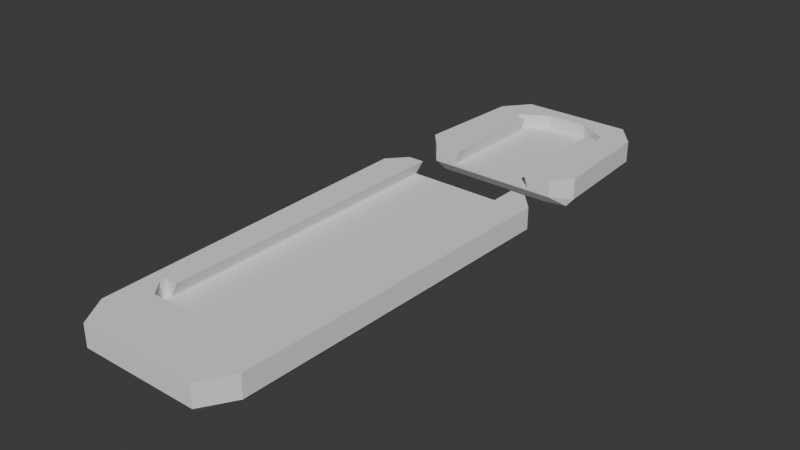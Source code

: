 # Source: ab-pads.blend  (saved by Blender 4.0.36; exported with 4.5.12 LTS)
import bpy
from mathutils import Matrix  # noqa: F401  (used for matrix-valued properties, if any)

bpy.ops.wm.read_factory_settings(use_empty=True)
scene = bpy.context.scene
scene.name = 'Scene'

# ---- collections
col_collection = bpy.data.collections.new('Collection'); scene.collection.children.link(col_collection)

# ---- world
world_world = bpy.data.worlds.new('World'); scene.world = world_world
world_world.use_nodes = True; world_world.node_tree.nodes.clear()
_N = world_world.node_tree.nodes; _L = world_world.node_tree.links
n0 = _N.new('ShaderNodeOutputWorld'); n0.name = 'World Output'; n0.location = (300, 300)
n1 = _N.new('ShaderNodeBackground'); n1.name = 'Background'; n1.location = (10, 300)
n1.inputs[0].default_value = (0.05088, 0.05088, 0.05088, 1.0)
_L.new(n1.outputs[0], n0.inputs[0])
n0.is_active_output = True
world_world.color = (0.05088, 0.05088, 0.05088)
world_world.use_sun_shadow = False
world_world.sun_shadow_jitter_overblur = 0.0

# ---- meshes
me_cube_005 = bpy.data.meshes.new('Cube.005')
me_cube_005.from_pydata([(-0.7059, -0.8705, -0.8518), (0.6201, -0.564, 0.1792), (-0.9265, -0.7185, -0.8518), (-1.008, 1.01, -0.8518), (-0.5951, -0.564, 0.1792), (-0.8082, 1.106, -0.8518), (0.9265, -0.7185, -0.8518), (0.7059, -0.8705, -0.8518), (0.8082, 1.106, -0.8518), (1.008, 1.01, -0.8518), (-0.8473, -0.6647, 1.148), (-0.9265, -0.7185, 0.614), (-0.6571, -0.8216, 1.148), (-0.7059, -0.8705, 0.614), (-0.7371, 1.045, 1.148), (-0.8082, 1.106, 0.3355), (-0.9174, 0.9522, 1.148), (-1.008, 1.01, 0.614), (0.7313, -0.8216, 1.148), (0.7059, -0.8705, 0.614), (0.8491, -0.6783, 1.148), (0.9265, -0.7185, 0.614), (0.9156, 0.9659, 1.148), (1.008, 1.01, 0.614), (0.8074, 1.045, 1.148), (0.8082, 1.106, 0.3355), (0.712, -0.4557, 0.1792), (-0.7075, -0.4557, 0.1792), (0.7726, -0.4557, 0.1792), (0.7726, -0.4877, 0.1792), (-0.7726, -0.4877, 0.1792), (-0.7726, -0.4557, 0.1792), (-0.7117, 1.106, 0.1792), (-0.6283, 1.106, -0.8518), (0.613, 1.106, -0.8518), (0.7116, 1.106, 0.1792), (0.6131, -0.4557, -0.8518), (0.7726, -0.4877, -0.8518), (0.7726, -0.4557, -0.8518), (0.6201, -0.564, -0.8518), (-0.7726, -0.4557, -0.8518), (-0.7726, -0.4877, -0.8518), (-0.6241, -0.4557, -0.8518), (-0.5951, -0.564, -0.8518)], [], [(15, 5, 3, 17), (23, 9, 8, 25), (7, 19, 13, 0), (14, 16, 10, 12, 18, 20, 22, 24), (19, 7, 6, 21), (2, 11, 17, 3), (5, 15, 25, 8, 34, 35, 32, 33), (9, 23, 21, 6), (12, 11, 13), (16, 14, 17), (24, 22, 23), (20, 18, 21), (10, 16, 17, 11), (18, 12, 13, 19), (21, 23, 22, 20), (25, 15, 14, 24), (0, 13, 11, 2), (8, 9, 6, 7, 0, 2, 3, 5, 33, 42, 40, 41, 43, 39, 37, 38, 36, 34), (1, 4, 30, 31, 27, 32, 35, 26, 28, 29), (32, 27, 42, 33), (39, 43, 4, 1), (41, 30, 4, 43), (37, 29, 28, 38), (39, 1, 29, 37), (38, 28, 26, 36), (40, 31, 30, 41), (42, 27, 31, 40), (26, 35, 34, 36), (17, 14, 15), (23, 25, 24), (21, 18, 19), (11, 12, 10)])
_uv = me_cube_005.uv_layers.new(name='UVMap')
_uv.uv.foreach_set('vector', [0.6134, 0.269, 0.375, 0.269, 0.375, 0.231, 0.6134, 0.231, 0.6134, 0.519, 0.375, 0.519, 0.375, 0.481, 0.6134, 0.481, 0.375, 0.769, 0.6134, 0.769, 0.6134, 0.981, 0.375, 0.981, 0.8502, 0.5125, 0.8657, 0.5252, 0.8652, 0.7244, 0.8486, 0.7384, 0.6502, 0.7384, 0.6375, 0.7261, 0.6369, 0.5232, 0.6483, 0.5128, 0.6134, 0.769, 0.375, 0.769, 0.375, 0.731, 0.6134, 0.731, 0.375, 0.01901, 0.6134, 0.01901, 0.6134, 0.231, 0.375, 0.231, 0.375, 0.269, 0.6134, 0.269, 0.6134, 0.481, 0.375, 0.481, 0.375, 0.4543, 0.5427, 0.4552, 0.5427, 0.2937, 0.375, 0.2946, 0.375, 0.519, 0.6134, 0.519, 0.6134, 0.731, 0.375, 0.731, 0.8486, 0.7384, 0.875, 0.731, 0.856, 0.75, 0.8657, 0.5252, 0.8502, 0.5125, 0.875, 0.519, 0.6483, 0.5128, 0.6369, 0.5232, 0.625, 0.519, 0.6375, 0.7261, 0.6502, 0.7384, 0.625, 0.731, 0.8652, 0.7244, 0.8657, 0.5252, 0.875, 0.519, 0.875, 0.731, 0.6502, 0.7384, 0.8486, 0.7384, 0.856, 0.75, 0.644, 0.75, 0.6134, 0.731, 0.6134, 0.519, 0.6369, 0.5232, 0.6375, 0.7261, 0.644, 0.5, 0.856, 0.5, 0.8502, 0.5125, 0.6483, 0.5128, 0.375, 0.0, 0.6134, 0.0, 0.6134, 0.01901, 0.375, 0.01901, 0.356, 0.5, 0.375, 0.519, 0.375, 0.731, 0.356, 0.75, 0.144, 0.75, 0.125, 0.731, 0.125, 0.519, 0.144, 0.5, 0.1696, 0.5, 0.1623, 0.6899, 0.1439, 0.69, 0.1436, 0.6938, 0.1641, 0.7029, 0.3289, 0.7029, 0.3538, 0.6938, 0.3537, 0.69, 0.3325, 0.6899, 0.3293, 0.5, 0.875, 0.5, 0.625, 0.5, 0.625, 0.5, 0.625, 0.5312, 0.625, 0.5312, 0.625, 0.684, 0.875, 0.684, 0.875, 0.5312, 0.875, 0.5312, 0.875, 0.5, 0.625, 0.684, 0.625, 0.5312, 0.5283, 0.5312, 0.5283, 0.6841, 0.5283, 0.25, 0.5283, 0.5, 0.625, 0.5, 0.625, 0.25, 0.5283, 0.5, 0.625, 0.5, 0.625, 0.5, 0.5283, 0.5, 0.585, 0.3067, 0.875, 0.5, 0.875, 0.5312, 0.585, 0.2896, 0.5283, 0.25, 0.625, 0.25, 0.625, 0.25, 0.5283, 0.25, 0.585, 0.2896, 0.875, 0.5312, 0.875, 0.5312, 0.585, 0.2896, 0.5283, 0.5312, 0.625, 0.5312, 0.625, 0.5, 0.5283, 0.5, 0.5283, 0.5312, 0.625, 0.5312, 0.625, 0.5312, 0.5283, 0.5312, 0.875, 0.5312, 0.625, 0.06597, 0.5283, 0.0659, 0.585, 0.2896, 0.875, 0.519, 0.8502, 0.5125, 0.856, 0.5, 0.625, 0.519, 0.644, 0.5, 0.6483, 0.5128, 0.625, 0.731, 0.6502, 0.7384, 0.644, 0.75, 0.875, 0.731, 0.8486, 0.7384, 0.8652, 0.7244])
me_cube_005.update()
me_cube = bpy.data.meshes.new('Cube')
me_cube.from_pydata([(-0.8, -0.9697, -1.0), (-1.0, -0.7305, -1.0), (-0.9265, 0.674, -1.0), (-0.6765, 1.0, -1.0), (1.0, -0.7305, -1.0), (0.8, -0.9697, -1.0), (0.6765, 1.0, -1.0), (0.9265, 0.674, -1.0), (-0.9265, -0.7652, 1.0), (-1.0, -0.7305, 0.4658), (-0.7235, -0.8838, 0.8155), (-0.8, -0.9697, 0.1873), (-0.5882, 0.9068, 1.0), (-0.6765, 1.0, 0.4658), (-0.8382, 0.6533, 1.0), (-0.9265, 0.674, 0.4658), (0.7235, -0.8838, 0.8155), (0.8, -0.9697, 0.1873), (0.9265, -0.753, 1.0), (1.0, -0.7305, 0.4658), (0.8382, 0.6403, 1.0), (0.9265, 0.674, 0.4658), (0.5882, 0.9068, 1.0), (0.6765, 1.0, 0.4658), (0.5971, 0.4698, 0.007441), (0.5971, 0.5863, 0.007441), (-0.5163, 0.4698, 0.007441), (0.516, 0.4698, 0.007441), (-0.5971, 0.4698, 0.007441), (-0.5971, 0.5863, 0.007441), (0.25, 0.789, 0.007441), (-0.25, 0.789, 0.007441), (-0.5163, -0.9697, 0.007441), (0.516, -0.9697, 0.007441), (0.4528, -0.9697, -1.0), (-0.4524, -0.9697, -1.0), (-0.5971, 0.4698, -1.0), (-0.5971, 0.5863, -1.0), (-0.4524, 0.4698, -1.0), (-0.25, 0.789, -1.0), (0.5971, 0.5863, -1.0), (0.5971, 0.4698, -1.0), (0.4528, 0.4698, -1.0), (0.25, 0.789, -1.0)], [], [(13, 3, 2, 15), (21, 7, 6, 23), (34, 5, 17, 11, 0, 35, 32, 33), (22, 12, 14, 8, 18, 20), (17, 5, 4, 19), (1, 9, 15, 2), (3, 13, 23, 6), (7, 21, 19, 4), (8, 9, 11), (14, 13, 15), (22, 20, 23), (8, 14, 15, 9), (16, 10, 11, 17), (19, 21, 20, 18), (23, 13, 12, 22), (0, 11, 9, 1), (38, 35, 0, 1, 2, 3, 6, 7, 4, 5, 34, 42, 41, 40, 43, 39, 37, 36), (39, 31, 29, 37), (42, 27, 24, 41), (38, 26, 32, 35), (41, 24, 25, 40), (33, 27, 42, 34), (26, 28, 29, 31), (30, 25, 24, 27), (37, 29, 28, 36), (40, 25, 30, 43), (30, 27, 33, 32, 26, 31), (36, 28, 26, 38), (43, 30, 31, 39), (16, 17, 18), (18, 8, 10, 16), (13, 14, 12), (23, 20, 21), (18, 17, 19), (11, 10, 8)])
_uv = me_cube.uv_layers.new(name='UVMap')
_uv.uv.foreach_set('vector', [0.6134, 0.269, 0.375, 0.269, 0.375, 0.231, 0.6134, 0.231, 0.6134, 0.519, 0.375, 0.519, 0.375, 0.481, 0.6134, 0.481, 0.375, 0.8611, 0.375, 0.769, 0.6134, 0.769, 0.6134, 0.981, 0.375, 0.981, 0.375, 0.9014, 0.5773, 0.9014, 0.5773, 0.8611, 0.6527, 0.5086, 0.8477, 0.5082, 0.8628, 0.5265, 0.863, 0.7254, 0.6343, 0.7238, 0.6354, 0.5275, 0.6134, 0.769, 0.375, 0.769, 0.375, 0.731, 0.6134, 0.731, 0.375, 0.01901, 0.6134, 0.01901, 0.6134, 0.231, 0.375, 0.231, 0.375, 0.269, 0.6134, 0.269, 0.6134, 0.481, 0.375, 0.481, 0.375, 0.519, 0.6134, 0.519, 0.6134, 0.731, 0.375, 0.731, 0.863, 0.7254, 0.875, 0.731, 0.856, 0.75, 0.8628, 0.5265, 0.856, 0.5, 0.875, 0.519, 0.6527, 0.5086, 0.6354, 0.5275, 0.644, 0.5, 0.863, 0.7254, 0.8628, 0.5265, 0.875, 0.519, 0.875, 0.731, 0.6502, 0.7379, 0.8506, 0.7379, 0.856, 0.75, 0.644, 0.75, 0.6134, 0.731, 0.6134, 0.519, 0.6354, 0.5275, 0.6343, 0.7238, 0.644, 0.5, 0.856, 0.5, 0.8477, 0.5082, 0.6527, 0.5086, 0.375, 0.0, 0.6134, 0.0, 0.6134, 0.01901, 0.375, 0.01901, 0.1972, 0.5587, 0.2236, 0.75, 0.144, 0.75, 0.125, 0.731, 0.125, 0.519, 0.144, 0.5, 0.356, 0.5, 0.375, 0.519, 0.375, 0.731, 0.356, 0.75, 0.2639, 0.75, 0.3151, 0.5577, 0.3339, 0.5551, 0.3355, 0.5424, 0.2938, 0.5241, 0.2255, 0.5244, 0.1776, 0.5442, 0.1774, 0.5567, 0.5306, 0.3017, 0.625, 0.3017, 0.625, 0.25, 0.5306, 0.25, 0.5306, 0.5312, 0.625, 0.5312, 0.625, 0.5312, 0.5306, 0.5312, 0.5306, 0.2188, 0.625, 0.2188, 0.625, 0.04312, 0.5106, 0.2694, 0.5306, 0.5312, 0.625, 0.5312, 0.625, 0.5, 0.5306, 0.5, 0.4087, 0.5159, 0.625, 0.5312, 0.5306, 0.5312, 0.4121, 0.5179, 0.8571, 0.5312, 0.875, 0.5312, 0.875, 0.5, 0.8233, 0.5, 0.6767, 0.5, 0.625, 0.5, 0.625, 0.5312, 0.625, 0.5312, 0.5306, 0.25, 0.625, 0.25, 0.625, 0.2188, 0.5306, 0.2188, 0.5306, 0.5, 0.625, 0.5, 0.625, 0.4483, 0.5317, 0.4483, 0.625, 0.4483, 0.625, 0.5312, 0.4087, 0.5159, 0.625, 0.04312, 0.875, 0.5312, 0.625, 0.3017, 0.5306, 0.2188, 0.625, 0.2188, 0.625, 0.2188, 0.5306, 0.2188, 0.2938, 0.5241, 0.625, 0.4483, 0.625, 0.3017, 0.2255, 0.5244, 0.6502, 0.7379, 0.644, 0.75, 0.6343, 0.7238, 0.6343, 0.7238, 0.863, 0.7254, 0.8506, 0.7379, 0.6502, 0.7379, 0.856, 0.5, 0.8628, 0.5265, 0.8477, 0.5082, 0.644, 0.5, 0.6354, 0.5275, 0.625, 0.519, 0.6343, 0.7238, 0.644, 0.75, 0.625, 0.731, 0.856, 0.75, 0.8506, 0.7379, 0.863, 0.7254])
me_cube.update()

# ---- objects
ob_bace_rest = bpy.data.objects.new('bace rest', me_cube_005)
ob_seat = bpy.data.objects.new('seat', me_cube)

# ---- transforms, parenting, visibility, modifiers, constraints
ob_bace_rest.location = (0.0, -39.53, 3.445)
ob_bace_rest.rotation_euler = (-0.0, 3.142, -0.0)
ob_bace_rest.scale = (17.0, 40.0, 3.0)
ob_seat.location = (0.0, 28.69, 3.0)
ob_seat.rotation_euler = (-0.0, 3.142, -0.0)
ob_seat.scale = (17.0, 16.0, 3.0)

# ---- collection membership
scene.collection.objects.link(ob_bace_rest)
scene.collection.objects.link(ob_seat)

# ---- scene / render settings (as saved in the file)
scene.frame_start = 1; scene.frame_end = 250; scene.frame_set(1)
scene.render.engine = 'BLENDER_EEVEE_NEXT'
scene.cycles.sampling_pattern = 'TABULATED_SOBOL'
scene.unit_settings.scale_length = 0.001
bpy.context.view_layer.update()

# ---- added for rendering (the .blend has no active camera and no usable light): camera, sun
cam_auto = bpy.data.cameras.new('AutoCamera')
cam_auto.lens = 50.0
cam_auto.sensor_width = 36.0
cam_auto.clip_end = 2013.77
ob_auto_camera = bpy.data.objects.new('AutoCamera', cam_auto)
scene.collection.objects.link(ob_auto_camera)
ob_auto_camera.location = (114.745, -152.525, 94.7962)
ob_auto_camera.rotation_euler = (1.09748, -7.21219e-08, 0.694738)
scene.camera = ob_auto_camera
light_auto_sun = bpy.data.lights.new('AutoSun', 'SUN')
light_auto_sun.energy = 3.0
light_auto_sun.angle = 0.0523599
ob_auto_sun = bpy.data.objects.new('AutoSun', light_auto_sun)
scene.collection.objects.link(ob_auto_sun)
ob_auto_sun.rotation_euler = (0.872665, 0.174533, 0.523599)
bpy.context.view_layer.update()
